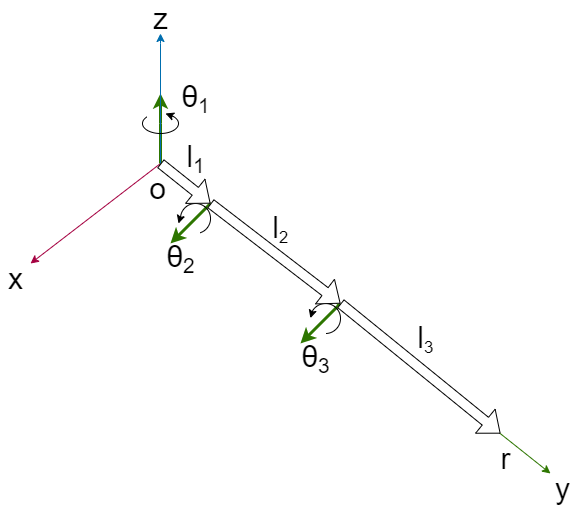

The diagram above was exported from draw.io. Its source (the exported page's mxGraphModel, read from the mxfile embedded in the PNG):
<mxGraphModel dx="816" dy="469" grid="1" gridSize="10" guides="1" tooltips="1" connect="1" arrows="1" fold="1" page="1" pageScale="1" pageWidth="827" pageHeight="1169" math="0" shadow="0">
  <root>
    <mxCell id="0" />
    <mxCell id="1" parent="0" />
    <mxCell id="12" value="" style="endArrow=classic;html=1;strokeColor=#2D7600;strokeWidth=3;fillColor=#60a917;" parent="1" edge="1">
      <mxGeometry width="50" height="50" relative="1" as="geometry">
        <mxPoint x="620" y="860" as="sourcePoint" />
        <mxPoint x="580" y="900" as="targetPoint" />
      </mxGeometry>
    </mxCell>
    <mxCell id="24" value="" style="verticalLabelPosition=bottom;verticalAlign=top;html=1;shape=mxgraph.basic.arc;startAngle=0.7901952613890719;endAngle=0.4968173254495136;" parent="1" vertex="1">
      <mxGeometry x="590" y="860" width="30" height="30" as="geometry" />
    </mxCell>
    <mxCell id="10" value="" style="endArrow=classic;html=1;strokeColor=#2D7600;strokeWidth=3;fillColor=#60a917;" parent="1" edge="1">
      <mxGeometry width="50" height="50" relative="1" as="geometry">
        <mxPoint x="490" y="760" as="sourcePoint" />
        <mxPoint x="450" y="800" as="targetPoint" />
      </mxGeometry>
    </mxCell>
    <mxCell id="2" value="" style="endArrow=classic;html=1;fillColor=#1ba1e2;strokeColor=#006EAF;startArrow=none;" parent="1" edge="1">
      <mxGeometry width="50" height="50" relative="1" as="geometry">
        <mxPoint x="440" y="600" as="sourcePoint" />
        <mxPoint x="440" y="590" as="targetPoint" />
      </mxGeometry>
    </mxCell>
    <mxCell id="3" value="" style="endArrow=classic;html=1;fillColor=#d80073;strokeColor=#A50040;" parent="1" edge="1">
      <mxGeometry width="50" height="50" relative="1" as="geometry">
        <mxPoint x="440" y="720" as="sourcePoint" />
        <mxPoint x="310" y="820" as="targetPoint" />
      </mxGeometry>
    </mxCell>
    <mxCell id="4" value="" style="endArrow=classic;html=1;fillColor=#60a917;strokeColor=#2D7600;" parent="1" edge="1">
      <mxGeometry width="50" height="50" relative="1" as="geometry">
        <mxPoint x="440" y="720" as="sourcePoint" />
        <mxPoint x="830" y="1030" as="targetPoint" />
      </mxGeometry>
    </mxCell>
    <mxCell id="6" value="" style="shape=flexArrow;endArrow=classic;html=1;fillColor=#fff;" parent="1" edge="1">
      <mxGeometry width="50" height="50" relative="1" as="geometry">
        <mxPoint x="490" y="760" as="sourcePoint" />
        <mxPoint x="620" y="860" as="targetPoint" />
      </mxGeometry>
    </mxCell>
    <mxCell id="7" value="" style="shape=flexArrow;endArrow=classic;html=1;fillColor=#fff;" parent="1" edge="1">
      <mxGeometry width="50" height="50" relative="1" as="geometry">
        <mxPoint x="620" y="860" as="sourcePoint" />
        <mxPoint x="780" y="990" as="targetPoint" />
      </mxGeometry>
    </mxCell>
    <mxCell id="9" value="" style="endArrow=classic;html=1;strokeColor=#2D7600;strokeWidth=3;fillColor=#60a917;startArrow=none;" parent="1" edge="1">
      <mxGeometry width="50" height="50" relative="1" as="geometry">
        <mxPoint x="440" y="680" as="sourcePoint" />
        <mxPoint x="440" y="650" as="targetPoint" />
      </mxGeometry>
    </mxCell>
    <mxCell id="16" value="" style="endArrow=none;html=1;strokeColor=#2D7600;strokeWidth=3;fillColor=#60a917;" parent="1" edge="1">
      <mxGeometry width="50" height="50" relative="1" as="geometry">
        <mxPoint x="440" y="719.9999999999999" as="sourcePoint" />
        <mxPoint x="440" y="680" as="targetPoint" />
      </mxGeometry>
    </mxCell>
    <mxCell id="17" value="" style="verticalLabelPosition=bottom;verticalAlign=top;html=1;shape=mxgraph.basic.arc;startAngle=0.7531202853168761;endAngle=0.44879180882521663;" parent="1" vertex="1">
      <mxGeometry x="460" y="760" width="30" height="30" as="geometry" />
    </mxCell>
    <mxCell id="20" value="&lt;font style=&quot;font-size: 30px&quot;&gt;z&lt;/font&gt;" style="text;html=1;align=center;verticalAlign=middle;resizable=0;points=[];autosize=1;strokeColor=none;fillColor=none;" parent="1" vertex="1">
      <mxGeometry x="425" y="560" width="30" height="30" as="geometry" />
    </mxCell>
    <mxCell id="21" value="" style="endArrow=none;html=1;fillColor=#1ba1e2;strokeColor=#006EAF;" parent="1" edge="1">
      <mxGeometry width="50" height="50" relative="1" as="geometry">
        <mxPoint x="440" y="720" as="sourcePoint" />
        <mxPoint x="440" y="600" as="targetPoint" />
      </mxGeometry>
    </mxCell>
    <mxCell id="22" value="&lt;font style=&quot;font-size: 30px&quot;&gt;y&lt;/font&gt;" style="text;html=1;align=center;verticalAlign=middle;resizable=0;points=[];autosize=1;strokeColor=none;fillColor=none;" parent="1" vertex="1">
      <mxGeometry x="827" y="1030" width="30" height="30" as="geometry" />
    </mxCell>
    <mxCell id="23" value="&lt;font style=&quot;font-size: 30px&quot;&gt;x&lt;/font&gt;" style="text;html=1;align=center;verticalAlign=middle;resizable=0;points=[];autosize=1;strokeColor=none;fillColor=none;" parent="1" vertex="1">
      <mxGeometry x="280" y="820" width="30" height="30" as="geometry" />
    </mxCell>
    <mxCell id="13" value="" style="verticalLabelPosition=bottom;verticalAlign=top;html=1;shape=mxgraph.basic.arc;startAngle=0.10337900131537389;endAngle=0.8649964496743794;" parent="1" vertex="1">
      <mxGeometry x="422" y="670" width="36" height="20" as="geometry" />
    </mxCell>
    <mxCell id="30" value="&lt;font style=&quot;font-size: 30px&quot;&gt;o&lt;/font&gt;" style="text;html=1;align=center;verticalAlign=middle;resizable=0;points=[];autosize=1;strokeColor=none;fillColor=none;" parent="1" vertex="1">
      <mxGeometry x="422" y="730" width="30" height="30" as="geometry" />
    </mxCell>
    <mxCell id="31" value="&lt;span style=&quot;font-size: 30px&quot;&gt;θ&lt;/span&gt;&lt;span style=&quot;font-size: 25px&quot;&gt;&lt;sub&gt;1&lt;/sub&gt;&lt;/span&gt;" style="text;html=1;align=center;verticalAlign=middle;resizable=0;points=[];autosize=1;strokeColor=none;fillColor=none;" parent="1" vertex="1">
      <mxGeometry x="455" y="640" width="40" height="30" as="geometry" />
    </mxCell>
    <mxCell id="32" value="&lt;font style=&quot;font-size: 30px&quot;&gt;θ&lt;/font&gt;&lt;font style=&quot;font-size: 25px&quot;&gt;&lt;sub&gt;2&lt;/sub&gt;&lt;/font&gt;" style="text;html=1;align=center;verticalAlign=middle;resizable=0;points=[];autosize=1;strokeColor=none;fillColor=none;" parent="1" vertex="1">
      <mxGeometry x="440" y="800" width="40" height="30" as="geometry" />
    </mxCell>
    <mxCell id="33" value="&lt;font style=&quot;font-size: 30px&quot;&gt;θ&lt;/font&gt;&lt;font style=&quot;font-size: 25px&quot;&gt;&lt;sub&gt;3&lt;/sub&gt;&lt;/font&gt;" style="text;html=1;align=center;verticalAlign=middle;resizable=0;points=[];autosize=1;strokeColor=none;fillColor=none;" parent="1" vertex="1">
      <mxGeometry x="575" y="900" width="40" height="30" as="geometry" />
    </mxCell>
    <mxCell id="34" value="&lt;span style=&quot;font-size: 30px&quot;&gt;l&lt;/span&gt;&lt;span style=&quot;font-size: 25px&quot;&gt;&lt;sub&gt;1&lt;/sub&gt;&lt;/span&gt;" style="text;html=1;align=center;verticalAlign=middle;resizable=0;points=[];autosize=1;strokeColor=none;fillColor=none;" parent="1" vertex="1">
      <mxGeometry x="460" y="700" width="30" height="30" as="geometry" />
    </mxCell>
    <mxCell id="35" value="&lt;span style=&quot;font-size: 30px&quot;&gt;l&lt;/span&gt;&lt;span style=&quot;font-size: 20.8333px&quot;&gt;&lt;sub&gt;2&lt;/sub&gt;&lt;/span&gt;" style="text;html=1;align=center;verticalAlign=middle;resizable=0;points=[];autosize=1;strokeColor=none;fillColor=none;" parent="1" vertex="1">
      <mxGeometry x="545" y="770" width="30" height="30" as="geometry" />
    </mxCell>
    <mxCell id="36" value="&lt;span style=&quot;font-size: 30px&quot;&gt;l&lt;/span&gt;&lt;span style=&quot;font-size: 20.8333px&quot;&gt;&lt;sub&gt;3&lt;/sub&gt;&lt;/span&gt;" style="text;html=1;align=center;verticalAlign=middle;resizable=0;points=[];autosize=1;strokeColor=none;fillColor=none;" parent="1" vertex="1">
      <mxGeometry x="690" y="880" width="30" height="30" as="geometry" />
    </mxCell>
    <mxCell id="43" value="" style="shape=flexArrow;endArrow=classic;html=1;fillColor=#fff;" parent="1" edge="1">
      <mxGeometry width="50" height="50" relative="1" as="geometry">
        <mxPoint x="440.0000000000001" y="720" as="sourcePoint" />
        <mxPoint x="490" y="760" as="targetPoint" />
      </mxGeometry>
    </mxCell>
    <mxCell id="44" value="" style="endArrow=classic;html=1;exitX=0.857;exitY=0.149;exitDx=0;exitDy=0;exitPerimeter=0;" parent="1" source="13" edge="1">
      <mxGeometry width="50" height="50" relative="1" as="geometry">
        <mxPoint x="455" y="670" as="sourcePoint" />
        <mxPoint x="445" y="670" as="targetPoint" />
      </mxGeometry>
    </mxCell>
    <mxCell id="46" value="" style="endArrow=classic;html=1;exitX=0.004;exitY=0.431;exitDx=0;exitDy=0;exitPerimeter=0;" parent="1" source="17" edge="1">
      <mxGeometry width="50" height="50" relative="1" as="geometry">
        <mxPoint x="468" y="750" as="sourcePoint" />
        <mxPoint x="458" y="780" as="targetPoint" />
      </mxGeometry>
    </mxCell>
    <mxCell id="47" value="" style="endArrow=classic;html=1;exitX=0.071;exitY=0.243;exitDx=0;exitDy=0;exitPerimeter=0;entryX=-0.004;entryY=0.489;entryDx=0;entryDy=0;entryPerimeter=0;" parent="1" source="24" target="24" edge="1">
      <mxGeometry width="50" height="50" relative="1" as="geometry">
        <mxPoint x="590" y="850" as="sourcePoint" />
        <mxPoint x="580" y="880" as="targetPoint" />
      </mxGeometry>
    </mxCell>
    <mxCell id="48" value="&lt;span style=&quot;font-size: 30px&quot;&gt;r&lt;/span&gt;" style="text;html=1;align=center;verticalAlign=middle;resizable=0;points=[];autosize=1;strokeColor=none;fillColor=none;" parent="1" vertex="1">
      <mxGeometry x="770" y="1000" width="30" height="30" as="geometry" />
    </mxCell>
  </root>
</mxGraphModel>